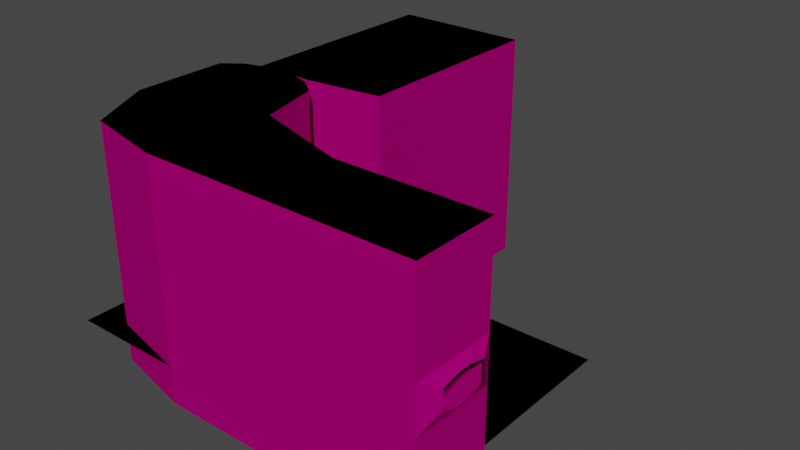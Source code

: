 # Source: C8L1.blend  (saved by Blender 3.5.10; exported with 4.5.12 LTS)
import bpy
from mathutils import Matrix  # noqa: F401  (used for matrix-valued properties, if any)

bpy.ops.wm.read_factory_settings(use_empty=True)
scene = bpy.context.scene
scene.name = 'Scene'

# ---- collections
col_reference = bpy.data.collections.new('Reference'); scene.collection.children.link(col_reference)

# ---- images (referenced by path relative to the original .blend; pixels are not part of the script)
import os
ASSET_DIR = os.environ.get("B2B_ASSET_DIR", "")  # directory of the original .blend (textures are referenced by path, not embedded)
HERE = os.path.dirname(os.path.abspath(__file__))  # packed textures are extracted next to this script under _unpacked/

def load_image(name, relpath, width, height, colorspace="sRGB"):
    """Load a texture the original file referenced (path relative to the .blend, or extracted next to this script)."""
    p = next((c for c in (os.path.join(HERE, relpath), os.path.join(ASSET_DIR, relpath)) if relpath and os.path.exists(c)), "")
    if p:
        img = bpy.data.images.load(p, check_existing=True)
        img.name = name
    else:  # same state as the original file: an image datablock whose file is absent (Cycles renders it pink)
        img = bpy.data.images.new(name, width, height)
        img.source = "FILE"
        img.filepath = "//" + (relpath or name)
    img.colorspace_settings.name = colorspace
    return img
img_tx_rock_png = load_image('tx_rock.png', 'tx_rock.png', 1024, 1024, 'sRGB')

# ---- materials (node trees are filled in below, after node groups)
mat_tri_cavewall = bpy.data.materials.new('tri_cavewall')
mat_tri_cavewall.use_transparent_shadow = False
mat_ef_black = bpy.data.materials.new('ef_black')
mat_ef_black.use_transparent_shadow = False
mat_uv_cavewall = bpy.data.materials.new('uv_cavewall')
mat_uv_cavewall.use_transparent_shadow = False

# ---- material node trees
mat_tri_cavewall.use_nodes = True; mat_tri_cavewall.node_tree.nodes.clear()
_N = mat_tri_cavewall.node_tree.nodes; _L = mat_tri_cavewall.node_tree.links
n0 = _N.new('ShaderNodeOutputMaterial'); n0.name = 'Material Output'; n0.location = (600, 420)
n1 = _N.new('ShaderNodeBsdfPrincipled'); n1.name = 'Principled BSDF'; n1.location = (10, 300)
n1.distribution = 'GGX'
n1.subsurface_method = 'BURLEY'
n1.inputs[3].default_value = 1.45
n1.inputs[13].default_value = 0.0
n1.inputs[27].default_value = (0.0, 0.0, 0.0, 1.0)
n1.inputs[28].default_value = 1.0
n2 = _N.new('ShaderNodeSeparateColor'); n2.name = 'Separate RGB'; n2.location = (-100, 660)
n3 = _N.new('ShaderNodeEmission'); n3.name = 'Emission'; n3.location = (0, 460)
n3.inputs[0].default_value = (0.0, 0.0, 0.0, 1.0)
n4 = _N.new('ShaderNodeAttribute'); n4.name = 'Attribute'; n4.location = (-320, 680)
n4.attribute_name = 'Color'
n5 = _N.new('ShaderNodeMixShader'); n5.name = 'Mix Shader'; n5.location = (340, 520)
n6 = _N.new('ShaderNodeValToRGB'); n6.name = 'ColorRamp'; n6.location = (60, 720)
while len(n6.color_ramp.elements) > 1: n6.color_ramp.elements.remove(n6.color_ramp.elements[-1])
n6.color_ramp.elements[0].position = 0.0; n6.color_ramp.elements[0].color = (0.0, 0.0, 0.0, 1.0)
_e = n6.color_ramp.elements.new(0.5); _e.color = (0.25, 0.25, 0.25, 1.0)
_e = n6.color_ramp.elements.new(1.0); _e.color = (1.0, 1.0, 1.0, 1.0)
n7 = _N.new('ShaderNodeRGB'); n7.name = 'RGB'; n7.location = (-460, 480)
n7.outputs[0].default_value = (0.4125, 0.2659, 0.1668, 1.0)
n8 = _N.new('ShaderNodeVectorMath'); n8.name = 'Vector Math'; n8.location = (-240, 300)
n8.operation = 'MULTIPLY'
n9 = _N.new('ShaderNodeTexImage'); n9.name = 'Image Texture.001'; n9.location = (-578, 266)
n9.image = img_tx_rock_png
n9.projection = 'BOX'
n9.interpolation = 'Closest'
n10 = _N.new('ShaderNodeMapping'); n10.name = 'Mapping'; n10.location = (-763, 148)
n10.width = 127
n11 = _N.new('ShaderNodeNewGeometry'); n11.name = 'Geometry'; n11.location = (-1021, 110)
n12 = _N.new('ShaderNodeValue'); n12.name = 'Value'; n12.location = (-1047, -178)
n12.outputs[0].default_value = 0.25
_L.new(n8.outputs[0], n1.inputs[0])
_L.new(n7.outputs[0], n8.inputs[0])
_L.new(n1.outputs[0], n5.inputs[2])
_L.new(n3.outputs[0], n5.inputs[1])
_L.new(n4.outputs[0], n2.inputs[0])
_L.new(n2.outputs[0], n6.inputs[0])
_L.new(n6.outputs[0], n5.inputs[0])
_L.new(n5.outputs[0], n0.inputs[0])
_L.new(n10.outputs[0], n9.inputs[0])
_L.new(n11.outputs[0], n10.inputs[0])
_L.new(n9.outputs[0], n8.inputs[1])
_L.new(n12.outputs[0], n10.inputs[3])
n0.is_active_output = True
mat_ef_black.use_nodes = True; mat_ef_black.node_tree.nodes.clear()
_N = mat_ef_black.node_tree.nodes; _L = mat_ef_black.node_tree.links
n0 = _N.new('ShaderNodeOutputMaterial'); n0.name = 'Material Output'; n0.location = (300, 300)
n1 = _N.new('ShaderNodeRGB'); n1.name = 'RGB'; n1.location = (-32, 365)
n1.outputs[0].default_value = (0.0, 0.0, 0.0, 1.0)
_L.new(n1.outputs[0], n0.inputs[0])
n0.is_active_output = True
mat_uv_cavewall.use_nodes = True; mat_uv_cavewall.node_tree.nodes.clear()
_N = mat_uv_cavewall.node_tree.nodes; _L = mat_uv_cavewall.node_tree.links
n0 = _N.new('ShaderNodeOutputMaterial'); n0.name = 'Material Output'; n0.location = (600, 420)
n1 = _N.new('ShaderNodeBsdfPrincipled'); n1.name = 'Principled BSDF'; n1.location = (10, 300)
n1.distribution = 'GGX'
n1.subsurface_method = 'BURLEY'
n1.inputs[3].default_value = 1.45
n1.inputs[13].default_value = 0.0
n1.inputs[27].default_value = (0.0, 0.0, 0.0, 1.0)
n1.inputs[28].default_value = 1.0
n2 = _N.new('ShaderNodeSeparateColor'); n2.name = 'Separate RGB'; n2.location = (-100, 660)
n3 = _N.new('ShaderNodeEmission'); n3.name = 'Emission'; n3.location = (0, 460)
n3.inputs[0].default_value = (0.0, 0.0, 0.0, 1.0)
n4 = _N.new('ShaderNodeAttribute'); n4.name = 'Attribute'; n4.location = (-320, 680)
n4.attribute_name = 'Color'
n5 = _N.new('ShaderNodeMixShader'); n5.name = 'Mix Shader'; n5.location = (340, 520)
n6 = _N.new('ShaderNodeTexImage'); n6.name = 'Image Texture'; n6.location = (-560, 260)
n6.image = img_tx_rock_png
n6.interpolation = 'Closest'
n7 = _N.new('ShaderNodeValToRGB'); n7.name = 'ColorRamp'; n7.location = (60, 720)
while len(n7.color_ramp.elements) > 1: n7.color_ramp.elements.remove(n7.color_ramp.elements[-1])
n7.color_ramp.elements[0].position = 0.0; n7.color_ramp.elements[0].color = (0.0, 0.0, 0.0, 1.0)
_e = n7.color_ramp.elements.new(0.5); _e.color = (0.25, 0.25, 0.25, 1.0)
_e = n7.color_ramp.elements.new(1.0); _e.color = (1.0, 1.0, 1.0, 1.0)
n8 = _N.new('ShaderNodeRGB'); n8.name = 'RGB'; n8.location = (-460, 480)
n8.outputs[0].default_value = (0.4125, 0.2659, 0.1668, 1.0)
n9 = _N.new('ShaderNodeVectorMath'); n9.name = 'Vector Math'; n9.location = (-240, 300)
n9.operation = 'MULTIPLY'
_L.new(n9.outputs[0], n1.inputs[0])
_L.new(n6.outputs[0], n9.inputs[1])
_L.new(n8.outputs[0], n9.inputs[0])
_L.new(n1.outputs[0], n5.inputs[2])
_L.new(n3.outputs[0], n5.inputs[1])
_L.new(n4.outputs[0], n2.inputs[0])
_L.new(n2.outputs[0], n7.inputs[0])
_L.new(n7.outputs[0], n5.inputs[0])
_L.new(n5.outputs[0], n0.inputs[0])
n0.is_active_output = True

# ---- world
world_world = bpy.data.worlds.new('World'); scene.world = world_world
world_world.use_nodes = True; world_world.node_tree.nodes.clear()
_N = world_world.node_tree.nodes; _L = world_world.node_tree.links
n0 = _N.new('ShaderNodeOutputWorld'); n0.name = 'World Output'; n0.location = (300, 300)
n1 = _N.new('ShaderNodeBackground'); n1.name = 'Background'; n1.location = (10, 300)
n1.inputs[0].default_value = (0.05088, 0.05088, 0.05088, 1.0)
_L.new(n1.outputs[0], n0.inputs[0])
n0.is_active_output = True
world_world.color = (0.05088, 0.05088, 0.05088)
world_world.use_sun_shadow = False
world_world.sun_shadow_jitter_overblur = 0.0

# ---- meshes
me_cube_001 = bpy.data.meshes.new('Cube.001')
me_cube_001.from_pydata([(-3.0, 4.0, 4.0), (-3.0, 4.0, 13.73), (-3.0, -14.0, 4.0), (-3.0, -14.0, 13.73), (-1.031, -4.505e-08, 7.75), (-1.031, -10.0, 7.75), (-1.031, -4.505e-08, 11.73), (-1.031, -10.0, 11.73), (-3.031, 4.0, 7.75), (-3.031, 4.0, 11.73), (-3.031, -14.0, 7.75), (-3.031, -14.0, 11.73), (-3.031, -1.325e-07, 13.73), (-3.031, -10.0, 13.73), (-3.031, 4.0, 13.73), (-3.031, -14.0, 13.73), (-3.031, -1.325e-07, 4.0), (-3.031, -10.0, 4.0), (-3.031, 4.0, 4.0), (-3.031, -14.0, 4.0), (-1.031, -3.333, 6.376), (-1.031, -6.667, 6.376), (-1.031, -3.333, 12.54), (-1.031, -6.667, 12.54), (-3.0, 4.0, -16.0), (-3.0, -14.0, -16.0), (-3.0, -14.0, 33.73), (-3.0, 4.0, 33.73), (-76.99, -10.05, -16.0), (-84.0, 4.0, -16.0), (-59.5, -14.0, -16.0), (-35.0, 4.0, -16.0), (-35.0, -14.0, -16.0), (-56.19, 10.59, -16.0), (-84.0, 4.0, 33.73), (-76.99, -10.05, 33.73), (-59.5, -14.0, 33.73), (-35.0, -14.0, 33.73), (-35.0, 4.0, 33.73), (-56.19, 10.59, 33.73), (-84.0, 24.0, -16.0), (-59.5, 24.0, 33.73), (-84.0, 24.0, 33.73), (-59.5, 24.0, -16.0), (-63.5, 27.0, 33.73), (-80.0, 27.0, 33.73), (-80.0, 27.0, -16.0), (-63.5, 27.0, -16.0), (-67.0, 28.0, 33.73), (-76.5, 28.0, 33.73), (-67.0, 28.0, -16.0), (-76.5, 28.0, -16.0), (-63.5, 28.0, 33.73), (-76.5, 42.0, 33.73), (-63.5, 28.0, -16.0), (-76.5, 42.0, -16.0), (-47.5, 30.0, 33.73), (-47.5, 30.0, -16.0), (-47.5, 42.0, 33.73), (-47.5, 42.0, -16.0), (-76.5, 74.0, 33.73), (-76.5, 74.0, -16.0), (-47.5, 74.0, 33.73), (-47.5, 74.0, -16.0)], [], [(3, 26, 27, 1), (4, 6, 9, 8), (5, 10, 11, 7), (11, 15, 7), (9, 6, 14), (22, 12, 6), (10, 5, 19), (16, 4, 18), (5, 21, 17), (14, 6, 12), (19, 5, 17), (18, 4, 8), (7, 15, 13), (20, 4, 16), (17, 21, 20, 16), (7, 13, 23), (23, 13, 12, 22), (2, 25, 32), (26, 37, 38, 27), (24, 31, 32, 25), (28, 29, 34, 35), (30, 32, 31, 33), (38, 31, 0), (37, 26, 3), (31, 24, 0), (34, 42, 41, 39), (36, 35, 34, 39), (31, 38, 39, 33), (37, 36, 39, 38), (36, 37, 32, 30), (28, 35, 36, 30), (40, 42, 34, 29), (28, 30, 33, 29), (3, 2, 32), (43, 33, 39, 41), (0, 1, 38), (32, 37, 3), (29, 33, 43, 40), (1, 27, 38), (24, 25, 2, 0), (41, 42, 45, 49, 48, 44), (48, 50, 47, 44), (40, 43, 47, 50, 51, 46), (42, 40, 46, 45), (43, 41, 44, 47), (45, 46, 51, 49), (49, 51, 55, 53), (50, 48, 52, 54), (50, 55, 51), (48, 53, 52), (54, 57, 59, 55), (48, 49, 53), (50, 54, 55), (52, 56, 57, 54), (57, 56, 58, 59), (53, 58, 56, 52), (55, 59, 63, 61), (59, 58, 62, 63), (53, 55, 61, 60), (58, 53, 60, 62), (60, 61, 63, 62)])
me_cube_001.polygons.foreach_set('material_index', [0, 0, 0, 0, 0, 0, 0, 0, 0, 0, 0, 0, 0, 0, 0, 0, 0, 0, 1, 1, 0, 1, 0, 0, 0, 1, 1, 0, 1, 0, 0, 0, 1, 0, 0, 0, 0, 1, 0, 0, 1, 0, 1, 0, 0, 0, 0, 0, 1, 1, 1, 1, 1, 0, 0, 1, 1, 0, 0, 1, 0])
_uv = me_cube_001.uv_layers.new(name='UVMap')
_uv.uv.foreach_set('vector', [-15.12, 1.28, -15.12, 6.28, -10.62, 6.28, -10.62, 1.28, -11.62, -0.2142, -11.62, 0.7798, -10.62, 0.7798, -10.62, -0.2142, -14.12, -0.2142, -15.12, -0.2142, -15.12, 0.7798, -14.12, 0.7798, -15.12, 0.7798, -15.12, 1.28, -14.12, 0.7798, -10.62, 0.7798, -11.62, 0.7798, -10.62, 1.28, -12.45, 0.9832, -11.62, 1.28, -11.62, 0.7798, -15.12, -0.2142, -14.12, -0.2142, -15.12, -1.152, -11.62, -1.152, -11.62, -0.2142, -10.62, -1.152, -14.12, -0.2142, -13.29, -0.5578, -14.12, -1.152, -10.62, 1.28, -11.62, 0.7798, -11.62, 1.28, -15.12, -1.152, -14.12, -0.2142, -14.12, -1.152, -10.62, -1.152, -11.62, -0.2142, -10.62, -0.2142, -14.12, 0.7798, -15.12, 1.28, -14.12, 1.28, -12.45, -0.5578, -11.62, -0.2142, -11.62, -1.152, -14.12, -1.152, -13.29, -0.5578, -12.45, -0.5578, -11.62, -1.152, -14.12, 0.7798, -14.12, 1.28, -13.29, 0.9832, -13.29, -17.24, -14.12, -16.74, -11.62, -16.74, -12.45, -17.24, -16.75, -1.152, -16.75, -6.152, -8.75, -6.152, -15.12, -16.75, -15.12, -8.75, -10.62, -8.75, -10.62, -16.75, -10.62, -16.75, -10.62, -8.75, -15.12, -8.75, -15.12, -16.75, -14.13, -6.152, -10.62, -6.152, -10.62, 6.28, -14.13, 6.28, -15.12, -2.625, -15.12, -8.75, -10.62, -8.75, -8.975, -3.452, -8.75, 6.28, -8.75, -6.152, -16.75, -1.152, -8.75, 6.28, -16.75, 6.28, -16.75, 1.28, -8.75, -6.152, -16.75, -6.152, -16.75, -1.152, -10.62, 3.5, -2.622, 3.5, -2.622, -2.625, -8.975, -3.452, -15.12, -2.625, -14.13, 1.749, -10.62, 3.5, -8.975, -3.452, -8.75, -6.152, -8.75, 6.28, -3.452, 6.28, -3.452, -6.152, -15.12, -8.75, -15.12, -2.625, -8.975, -3.452, -10.62, -8.75, -2.625, 6.28, -8.75, 6.28, -8.75, -6.152, -2.625, -6.152, 1.749, -6.152, 1.749, 6.28, -2.625, 6.28, -2.625, -6.152, -2.622, -6.152, -2.622, 6.28, -10.62, 6.28, -10.62, -6.152, -14.13, 1.749, -15.12, -2.625, -8.975, -3.452, -10.62, 3.5, -16.75, 1.28, -16.75, -1.152, -8.75, -6.152, -2.622, -6.152, -8.975, -6.152, -8.975, 6.28, -2.622, 6.28, -16.75, -1.152, -16.75, 1.28, -8.75, 6.28, -8.75, -6.152, -8.75, 6.28, -16.75, 1.28, -10.62, 3.5, -8.975, -3.452, -2.622, -2.625, -2.622, 3.5, -16.75, 1.28, -16.75, 6.28, -8.75, 6.28, -10.62, -6.152, -15.12, -6.152, -15.12, -1.152, -10.62, -1.152, -2.622, -2.625, -2.622, 3.5, -2.622, 3.5, -2.622, 1.458, -2.622, -0.5834, -2.622, -2.625, -2.622, 6.28, -2.622, -3.801, -2.622, -2.625, -2.622, 6.28, -2.622, 3.5, -2.622, -2.625, -2.622, -2.625, -2.622, -0.5834, -2.622, 1.458, -2.622, 3.5, -2.622, 6.28, -2.622, -6.152, -2.622, -6.152, -2.622, 6.28, -2.622, -6.152, -2.622, 6.28, -2.622, 6.28, -2.622, -6.152, -2.622, 6.28, -2.622, -6.152, -2.622, -4.976, -2.622, 6.28, -2.622, 6.28, -2.622, -4.976, -2.622, -4.976, -2.622, 6.28, -2.622, -3.801, -2.622, 6.28, -2.622, 6.28, -2.622, -3.801, -2.622, -0.5834, -2.622, 1.458, -2.622, 1.458, -2.622, -0.5834, -2.622, 1.458, -2.622, -0.5834, -2.622, -3.801, -2.622, -3.801, -2.622, -3.801, -2.622, 1.458, -2.622, -0.5834, -2.622, 1.458, -2.622, 1.458, -2.622, -0.5834, -2.622, -0.5834, -2.622, 1.458, -2.622, 6.28, -2.622, 6.28, -2.622, -3.801, -2.622, -3.801, -2.622, -3.801, -2.622, 6.28, -2.622, 6.28, -2.622, -3.801, -2.622, 1.458, -2.622, 6.28, -2.622, 6.28, -2.622, 6.28, -2.622, 1.458, -2.622, -3.801, -2.622, -3.801, -2.622, 1.458, -2.622, -3.801, -2.622, 6.28, -2.622, 6.28, -2.622, -3.801, -2.622, 6.28, -2.622, -4.976, -2.622, -4.976, -2.622, 6.28, -2.622, 6.28, -2.622, 1.458, -2.622, 1.458, -2.622, 6.28, -2.622, 1.458, -2.622, 1.458, -2.622, -3.801, -2.622, 6.28])
_ca = me_cube_001.color_attributes.new('Color', 'FLOAT_COLOR', 'POINT')
_ca.data.foreach_set('color', [1.0, -2.371e-07, 2.794e-08, 1.0, 1.0, -2.371e-07, 2.794e-08, 1.0, 1.0, -2.371e-07, 2.794e-08, 1.0, 1.0, -2.371e-07, 2.794e-08, 1.0, 1.0, -2.371e-07, 2.794e-08, 1.0, 1.0, -2.371e-07, 2.794e-08, 1.0, 1.0, -2.371e-07, 2.794e-08, 1.0, 1.0, -2.371e-07, 2.794e-08, 1.0, 1.0, -2.371e-07, 2.794e-08, 1.0, 1.0, -2.371e-07, 2.794e-08, 1.0, 1.0, -2.371e-07, 2.794e-08, 1.0, 1.0, -2.371e-07, 2.794e-08, 1.0, 1.0, -2.371e-07, 2.794e-08, 1.0, 1.0, -2.371e-07, 2.794e-08, 1.0, 1.0, -2.371e-07, 2.794e-08, 1.0, 1.0, -2.371e-07, 2.794e-08, 1.0, 1.0, -2.371e-07, 2.794e-08, 1.0, 1.0, -2.371e-07, 2.794e-08, 1.0, 1.0, -2.371e-07, 2.794e-08, 1.0, 1.0, -2.371e-07, 2.794e-08, 1.0, 1.0, -2.371e-07, 2.794e-08, 1.0, 1.0, -2.371e-07, 2.794e-08, 1.0, 1.0, -2.371e-07, 2.794e-08, 1.0, 1.0, -2.371e-07, 2.794e-08, 1.0, 1.0, -2.371e-07, 2.794e-08, 1.0, 1.0, -2.371e-07, 2.794e-08, 1.0, 1.0, -2.371e-07, 2.794e-08, 1.0, 1.0, -2.371e-07, 2.794e-08, 1.0, 1.0, -2.371e-07, 2.794e-08, 1.0, 1.0, -2.371e-07, 2.794e-08, 1.0, 1.0, -2.371e-07, 2.794e-08, 1.0, 1.0, -2.371e-07, 2.794e-08, 1.0, 1.0, -2.371e-07, 2.794e-08, 1.0, 1.0, -2.371e-07, 2.794e-08, 1.0, 1.0, -2.371e-07, 2.794e-08, 1.0, 1.0, -2.371e-07, 2.794e-08, 1.0, 1.0, -2.371e-07, 2.794e-08, 1.0, 1.0, -2.371e-07, 2.794e-08, 1.0, 1.0, -2.371e-07, 2.794e-08, 1.0, 1.0, -2.371e-07, 2.794e-08, 1.0, 1.0, -2.371e-07, 2.794e-08, 1.0, 1.0, -2.371e-07, 2.794e-08, 1.0, 1.0, -2.371e-07, 2.794e-08, 1.0, 1.0, -2.371e-07, 2.794e-08, 1.0, 1.0, -2.371e-07, 2.794e-08, 1.0, 1.0, -2.371e-07, 2.794e-08, 1.0, 1.0, -2.371e-07, 2.794e-08, 1.0, 1.0, -2.371e-07, 2.794e-08, 1.0, 1.0, -2.371e-07, 2.794e-08, 1.0, 1.0, -2.371e-07, 2.794e-08, 1.0, 1.0, -2.371e-07, 2.794e-08, 1.0, 1.0, -2.371e-07, 2.794e-08, 1.0, 1.0, -2.371e-07, 2.794e-08, 1.0, 1.0, -2.371e-07, 2.794e-08, 1.0, 1.0, -2.371e-07, 2.794e-08, 1.0, 1.0, -2.371e-07, 2.794e-08, 1.0, 1.0, -2.371e-07, 2.794e-08, 1.0, 1.0, -2.371e-07, 2.794e-08, 1.0, 1.0, -2.371e-07, 2.794e-08, 1.0, 1.0, -2.371e-07, 2.794e-08, 1.0, 1.0, -2.371e-07, 2.794e-08, 1.0, 1.0, -2.371e-07, 2.794e-08, 1.0, 1.0, -2.371e-07, 2.794e-08, 1.0, 1.0, -2.371e-07, 2.794e-08, 1.0])
me_cube_001.materials.append(mat_tri_cavewall)
me_cube_001.materials.append(mat_ef_black)
me_cube_001.use_paint_bone_selection = False
me_cube_001.use_paint_mask = True
me_cube_001.update()
me_cube_002 = bpy.data.meshes.new('Cube.002')
me_cube_002.from_pydata([(-14.0, 3.0, -8.0), (-14.0, 84.0, -8.0), (36.0, 84.0, -8.0), (36.0, 3.0, -8.0)], [], [(0, 3, 2, 1)])
me_cube_002.polygons.foreach_set('material_index', [1])
_uv = me_cube_002.uv_layers.new(name='UVMap')
_uv.uv.foreach_set('vector', [0.0, 0.0, 0.0, 0.0, 0.0, 0.0, 0.0, 0.0])
_ca = me_cube_002.color_attributes.new('Color', 'FLOAT_COLOR', 'POINT')
_ca.data.foreach_set('color', [0.0, 0.0, 0.0, 1.0, 0.0, 0.0, 0.0, 1.0, 0.0, 0.0, 0.0, 1.0, 0.0, 0.0, 0.0, 1.0])
me_cube_002.materials.append(mat_uv_cavewall)
me_cube_002.materials.append(mat_ef_black)
me_cube_002.use_paint_bone_selection = False
me_cube_002.use_paint_mask_vertex = True
me_cube_002.update()

# ---- objects
ob_room1 = bpy.data.objects.new('Room1', me_cube_001)
ob_room1_killtrigger = bpy.data.objects.new('Room1_KillTrigger', me_cube_002)

# ---- transforms, parenting, visibility, modifiers, constraints
ob_room1.location = (0.0, 0.0, 0.0)
ob_room1_killtrigger.location = (0.0, 0.0, 0.0)
ob_room1_killtrigger.rotation_euler = (0.0, 0.0, 1.571)

# ---- collection membership
scene.collection.objects.link(ob_room1)
scene.collection.objects.link(ob_room1_killtrigger)

# ---- scene / render settings (as saved in the file)
scene.frame_start = 1; scene.frame_end = 250; scene.frame_set(197)
scene.render.engine = 'BLENDER_EEVEE_NEXT'
scene.cycles.sampling_pattern = 'TABULATED_SOBOL'
scene.cycles.use_light_tree = False
scene.view_settings.view_transform = 'Filmic'
bpy.context.view_layer.update()

# ---- added for rendering (the .blend has no active camera and no usable light): camera, sun
cam_auto = bpy.data.cameras.new('AutoCamera')
cam_auto.lens = 50.0
cam_auto.sensor_width = 36.0
cam_auto.clip_end = 2123.38
ob_auto_camera = bpy.data.objects.new('AutoCamera', cam_auto)
scene.collection.objects.link(ob_auto_camera)
ob_auto_camera.location = (78.4755, -115.189, 105.656)
ob_auto_camera.rotation_euler = (1.09748, -7.21219e-08, 0.694738)
scene.camera = ob_auto_camera
light_auto_sun = bpy.data.lights.new('AutoSun', 'SUN')
light_auto_sun.energy = 3.0
light_auto_sun.angle = 0.0523599
ob_auto_sun = bpy.data.objects.new('AutoSun', light_auto_sun)
scene.collection.objects.link(ob_auto_sun)
ob_auto_sun.rotation_euler = (0.872665, 0.174533, 0.523599)
bpy.context.view_layer.update()
